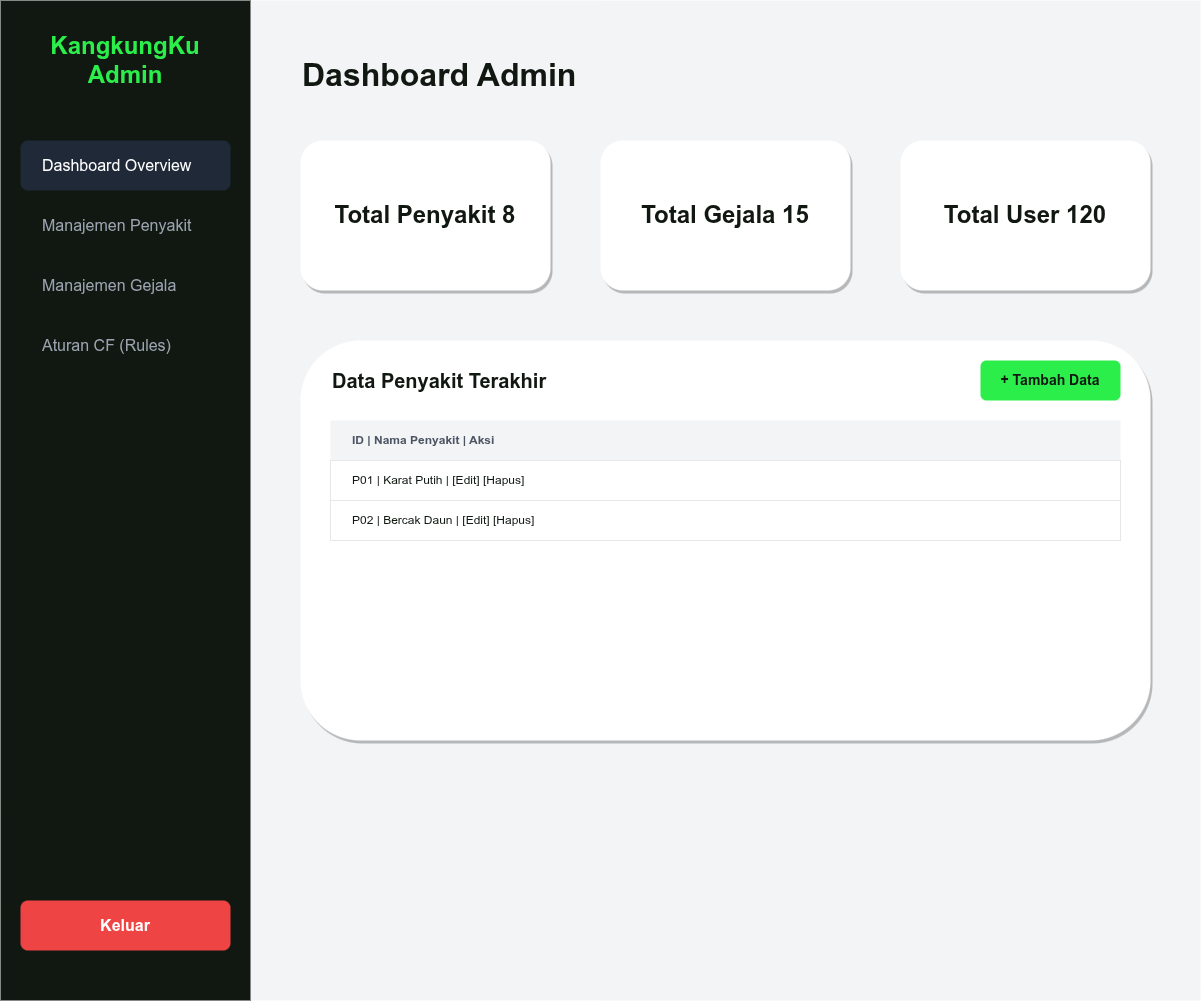

The diagram above was exported from draw.io. Its source (the exported page's mxGraphModel, read from the mxfile embedded in the PNG):
<mxGraphModel dx="722" dy="821" grid="1" gridSize="10" guides="1" tooltips="1" connect="1" arrows="1" fold="1" page="1" pageScale="1" pageWidth="1200" pageHeight="1600" math="0" shadow="0">
  <root>
    <mxCell id="0" />
    <mxCell id="1" parent="0" />
    <mxCell id="bg" value="" style="rounded=0;whiteSpace=wrap;html=1;fillColor=#F3F4F6;strokeColor=none;" parent="1" vertex="1">
      <mxGeometry width="1200" height="1000" as="geometry" />
    </mxCell>
    <mxCell id="sidebar" value="" style="rounded=0;whiteSpace=wrap;html=1;fillColor=#111812;strokeColor=none;" parent="1" vertex="1">
      <mxGeometry width="250" height="1000" as="geometry" />
    </mxCell>
    <mxCell id="logo" value="KangkungKu Admin" style="text;html=1;strokeColor=none;fillColor=none;align=center;verticalAlign=middle;whiteSpace=wrap;rounded=0;fontColor=#2BEE4B;fontSize=24;fontStyle=1;" parent="1" vertex="1">
      <mxGeometry x="25" y="30" width="200" height="60" as="geometry" />
    </mxCell>
    <mxCell id="menu1" value="Dashboard Overview" style="rounded=1;whiteSpace=wrap;html=1;fillColor=#1F2937;strokeColor=none;fontColor=#FFFFFF;align=left;spacingLeft=20;fontSize=16;" parent="1" vertex="1">
      <mxGeometry x="20" y="140" width="210" height="50" as="geometry" />
    </mxCell>
    <mxCell id="menu2" value="Manajemen Penyakit" style="rounded=1;whiteSpace=wrap;html=1;fillColor=none;strokeColor=none;fontColor=#9CA3AF;align=left;spacingLeft=20;fontSize=16;" parent="1" vertex="1">
      <mxGeometry x="20" y="200" width="210" height="50" as="geometry" />
    </mxCell>
    <mxCell id="menu3" value="Manajemen Gejala" style="rounded=1;whiteSpace=wrap;html=1;fillColor=none;strokeColor=none;fontColor=#9CA3AF;align=left;spacingLeft=20;fontSize=16;" parent="1" vertex="1">
      <mxGeometry x="20" y="260" width="210" height="50" as="geometry" />
    </mxCell>
    <mxCell id="menu4" value="Aturan CF (Rules)" style="rounded=1;whiteSpace=wrap;html=1;fillColor=none;strokeColor=none;fontColor=#9CA3AF;align=left;spacingLeft=20;fontSize=16;" parent="1" vertex="1">
      <mxGeometry x="20" y="320" width="210" height="50" as="geometry" />
    </mxCell>
    <mxCell id="menu_logout" value="Keluar" style="rounded=1;whiteSpace=wrap;html=1;fillColor=#EF4444;strokeColor=none;fontColor=#FFFFFF;align=center;fontSize=16;fontStyle=1;" parent="1" vertex="1">
      <mxGeometry x="20" y="900" width="210" height="50" as="geometry" />
    </mxCell>
    <mxCell id="header" value="Dashboard Admin" style="text;html=1;strokeColor=none;fillColor=none;align=left;verticalAlign=middle;whiteSpace=wrap;rounded=0;fontColor=#111812;fontSize=32;fontStyle=1;" parent="1" vertex="1">
      <mxGeometry x="300" y="50" width="400" height="50" as="geometry" />
    </mxCell>
    <mxCell id="stat1" value="Total Penyakit  8" style="rounded=1;whiteSpace=wrap;html=1;fillColor=#FFFFFF;strokeColor=none;shadow=1;fontColor=#111812;fontSize=24;fontStyle=1;align=center;" parent="1" vertex="1">
      <mxGeometry x="300" y="140" width="250" height="150" as="geometry" />
    </mxCell>
    <mxCell id="stat2" value="Total Gejala  15" style="rounded=1;whiteSpace=wrap;html=1;fillColor=#FFFFFF;strokeColor=none;shadow=1;fontColor=#111812;fontSize=24;fontStyle=1;align=center;" parent="1" vertex="1">
      <mxGeometry x="600" y="140" width="250" height="150" as="geometry" />
    </mxCell>
    <mxCell id="stat3" value="Total User  120" style="rounded=1;whiteSpace=wrap;html=1;fillColor=#FFFFFF;strokeColor=none;shadow=1;fontColor=#111812;fontSize=24;fontStyle=1;align=center;" parent="1" vertex="1">
      <mxGeometry x="900" y="140" width="250" height="150" as="geometry" />
    </mxCell>
    <mxCell id="table_bg" value="" style="rounded=1;whiteSpace=wrap;html=1;fillColor=#FFFFFF;strokeColor=none;shadow=1;" parent="1" vertex="1">
      <mxGeometry x="300" y="340" width="850" height="400" as="geometry" />
    </mxCell>
    <mxCell id="table_title" value="Data Penyakit Terakhir" style="text;html=1;strokeColor=none;fillColor=none;align=left;verticalAlign=middle;whiteSpace=wrap;rounded=0;fontColor=#111812;fontSize=20;fontStyle=1;" parent="1" vertex="1">
      <mxGeometry x="330" y="360" width="300" height="40" as="geometry" />
    </mxCell>
    <mxCell id="btn_add" value="+ Tambah Data" style="rounded=1;whiteSpace=wrap;html=1;fillColor=#2BEE4B;strokeColor=none;fontColor=#111812;fontStyle=1;fontSize=14;" parent="1" vertex="1">
      <mxGeometry x="980" y="360" width="140" height="40" as="geometry" />
    </mxCell>
    <mxCell id="table_header" value="ID   |   Nama Penyakit   |   Aksi" style="rounded=0;whiteSpace=wrap;html=1;fillColor=#F3F4F6;strokeColor=none;fontColor=#4B5563;align=left;spacingLeft=20;fontStyle=1;" parent="1" vertex="1">
      <mxGeometry x="330" y="420" width="790" height="40" as="geometry" />
    </mxCell>
    <mxCell id="row1" value="P01  |  Karat Putih      |  [Edit] [Hapus]" style="rounded=0;whiteSpace=wrap;html=1;fillColor=none;strokeColor=#E5E7EB;fontColor=#111812;align=left;spacingLeft=20;" parent="1" vertex="1">
      <mxGeometry x="330" y="460" width="790" height="40" as="geometry" />
    </mxCell>
    <mxCell id="row2" value="P02  |  Bercak Daun      |  [Edit] [Hapus]" style="rounded=0;whiteSpace=wrap;html=1;fillColor=none;strokeColor=#E5E7EB;fontColor=#111812;align=left;spacingLeft=20;" parent="1" vertex="1">
      <mxGeometry x="330" y="500" width="790" height="40" as="geometry" />
    </mxCell>
  </root>
</mxGraphModel>